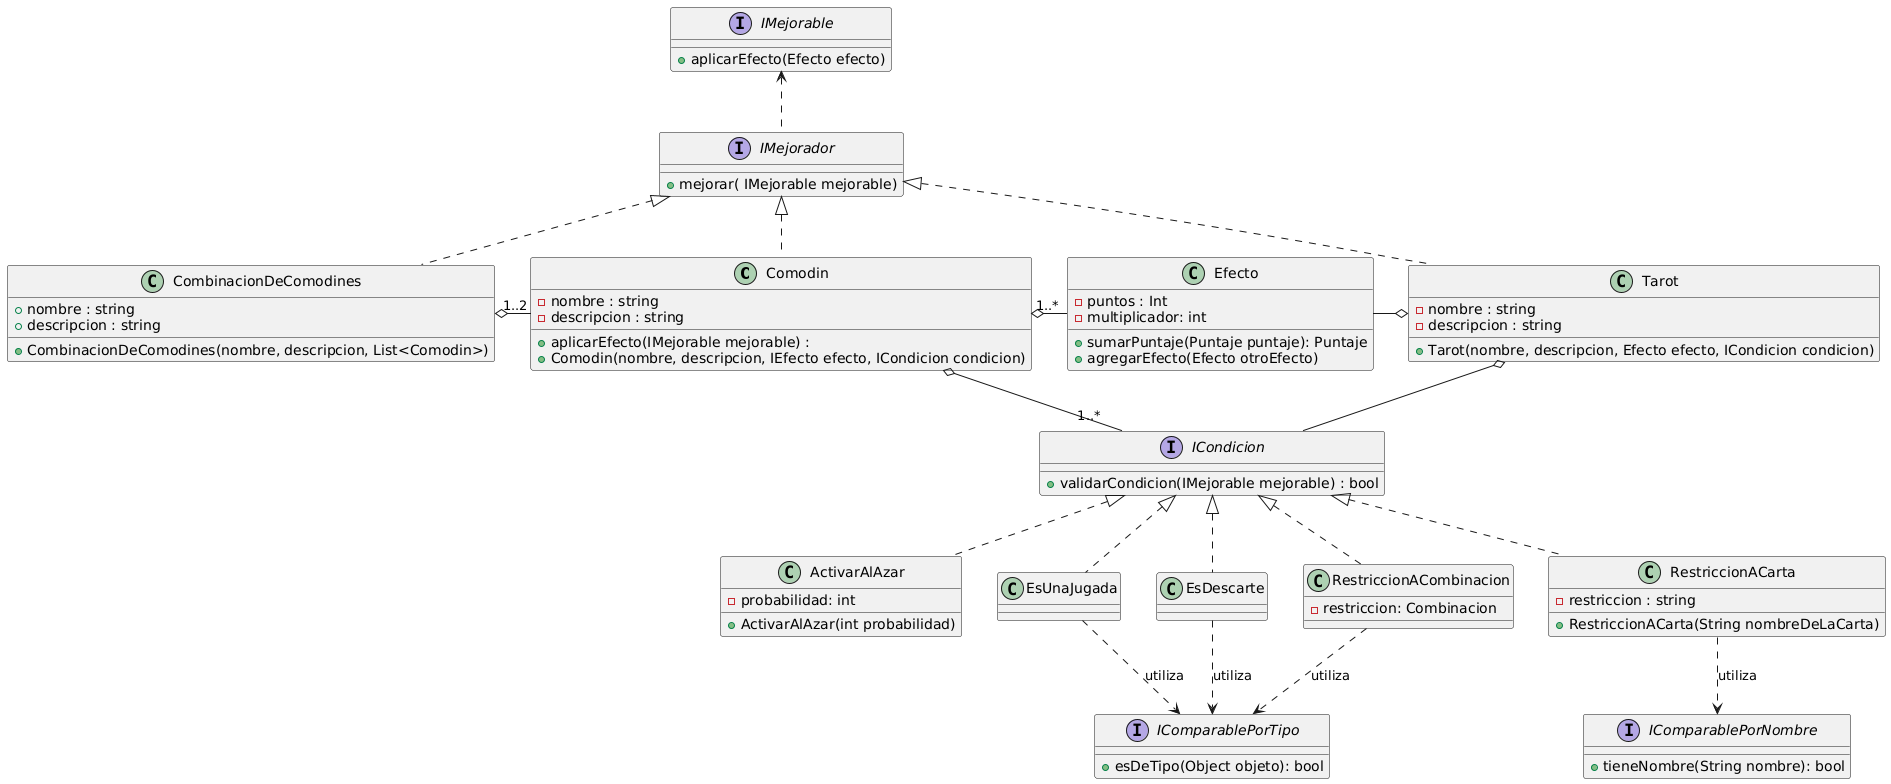

The diagram above was rendered by PlantUML. Its source (embedded in the PNG):
@startuml
class Comodin implements IMejorador{
    - nombre : string 
    - descripcion : string
}

Class Tarot implements IMejorador{
    - nombre : string 
    - descripcion : string 
    + Tarot(nombre, descripcion, Efecto efecto, ICondicion condicion)
}

interface IMejorador {
  + mejorar( IMejorable mejorable)
}
class Comodin {
    + aplicarEfecto(IMejorable mejorable) :
    + Comodin(nombre, descripcion, IEfecto efecto, ICondicion condicion)
}
class Efecto{
    - puntos : Int
    - multiplicador: int 
    + sumarPuntaje(Puntaje puntaje): Puntaje
    + agregarEfecto(Efecto otroEfecto)
}

Comodin o-- "1..*" ICondicion 
Comodin o- "1..*" Efecto


IMejorable <.. IMejorador 
Tarot o-- ICondicion


class ActivarAlAzar implements ICondicion{
    - probabilidad: int 
    + ActivarAlAzar(int probabilidad)
}
class EsDescarte implements ICondicion{

}
class EsUnaJugada implements ICondicion{
}

interface ICondicion {
    + validarCondicion(IMejorable mejorable) : bool
}

class CombinacionDeComodines  implements IMejorador{
  + nombre : string 
  + descripcion : string 
  + CombinacionDeComodines(nombre, descripcion, List<Comodin>)
}
CombinacionDeComodines o- "1..2" Comodin 
Efecto -o Tarot

class RestriccionACarta implements ICondicion{
    + RestriccionACarta(String nombreDeLaCarta)
    - restriccion : string 
}
class RestriccionACombinacion implements ICondicion{
    - restriccion: Combinacion
}
interface IMejorable{
  + aplicarEfecto(Efecto efecto) 
}
interface IComparablePorTipo {
  + esDeTipo(Object objeto): bool
}
interface IComparablePorNombre {
  + tieneNombre(String nombre): bool
}
EsDescarte ..> IComparablePorTipo :utiliza
EsUnaJugada ..> IComparablePorTipo  :utiliza 

RestriccionACombinacion ..> IComparablePorTipo  :utiliza
RestriccionACarta ..> IComparablePorNombre :utiliza
@enduml